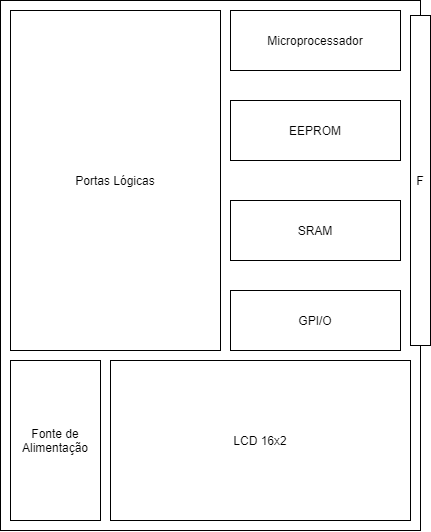

The diagram above was exported from draw.io. Its source (the exported page's mxGraphModel, read from the mxfile embedded in the PNG):
<mxGraphModel dx="1185" dy="588" grid="1" gridSize="10" guides="1" tooltips="1" connect="1" arrows="1" fold="1" page="1" pageScale="1" pageWidth="1169" pageHeight="827" math="0" shadow="0">
  <root>
    <mxCell id="0" />
    <mxCell id="1" parent="0" />
    <mxCell id="o_maKSBCMrfmbUnB746B-2" value="" style="rounded=0;whiteSpace=wrap;html=1;" vertex="1" parent="1">
      <mxGeometry x="390" y="70" width="420" height="530" as="geometry" />
    </mxCell>
    <mxCell id="o_maKSBCMrfmbUnB746B-3" value="Portas Lógicas" style="rounded=0;whiteSpace=wrap;html=1;" vertex="1" parent="1">
      <mxGeometry x="400" y="80" width="210" height="340" as="geometry" />
    </mxCell>
    <mxCell id="o_maKSBCMrfmbUnB746B-4" value="Microprocessador" style="rounded=0;whiteSpace=wrap;html=1;" vertex="1" parent="1">
      <mxGeometry x="620" y="80" width="170" height="60" as="geometry" />
    </mxCell>
    <mxCell id="o_maKSBCMrfmbUnB746B-5" value="EEPROM" style="rounded=0;whiteSpace=wrap;html=1;" vertex="1" parent="1">
      <mxGeometry x="620" y="170" width="170" height="60" as="geometry" />
    </mxCell>
    <mxCell id="o_maKSBCMrfmbUnB746B-6" value="SRAM" style="rounded=0;whiteSpace=wrap;html=1;" vertex="1" parent="1">
      <mxGeometry x="620" y="270" width="170" height="60" as="geometry" />
    </mxCell>
    <mxCell id="o_maKSBCMrfmbUnB746B-7" value="GPI/O" style="rounded=0;whiteSpace=wrap;html=1;" vertex="1" parent="1">
      <mxGeometry x="620" y="360" width="170" height="60" as="geometry" />
    </mxCell>
    <mxCell id="o_maKSBCMrfmbUnB746B-8" value="LCD 16x2" style="rounded=0;whiteSpace=wrap;html=1;" vertex="1" parent="1">
      <mxGeometry x="500" y="430" width="300" height="160" as="geometry" />
    </mxCell>
    <mxCell id="o_maKSBCMrfmbUnB746B-9" value="Fonte de&lt;br&gt;Alimentação" style="rounded=0;whiteSpace=wrap;html=1;" vertex="1" parent="1">
      <mxGeometry x="400" y="430" width="90" height="160" as="geometry" />
    </mxCell>
    <mxCell id="o_maKSBCMrfmbUnB746B-10" value="F" style="rounded=0;whiteSpace=wrap;html=1;" vertex="1" parent="1">
      <mxGeometry x="800" y="85" width="20" height="330" as="geometry" />
    </mxCell>
  </root>
</mxGraphModel>